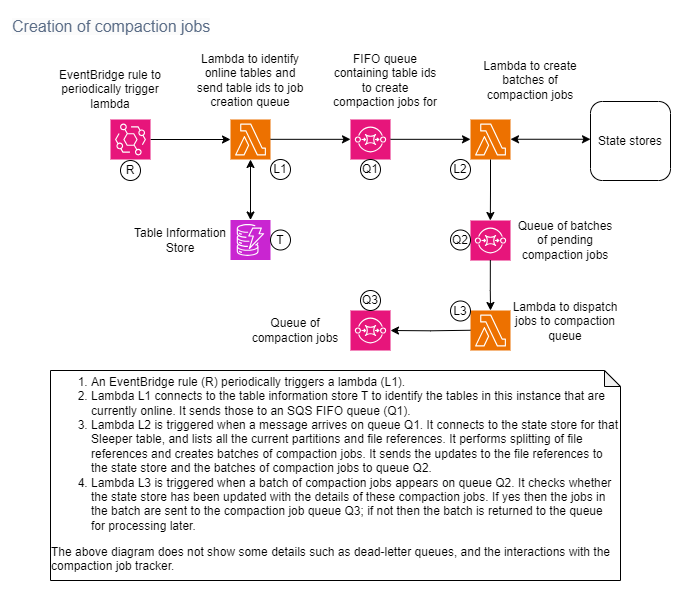

The diagram above was exported from draw.io. Its source (the exported page's mxGraphModel, read from the mxfile embedded in the PNG):
<mxGraphModel dx="2074" dy="1196" grid="1" gridSize="10" guides="1" tooltips="1" connect="1" arrows="1" fold="1" page="1" pageScale="1" pageWidth="1169" pageHeight="827" math="0" shadow="0">
  <root>
    <mxCell id="0" />
    <mxCell id="1" parent="0" />
    <mxCell id="IyrwF_sSJSI5K8-rsG6f-1" value="" style="sketch=0;points=[[0,0,0],[0.25,0,0],[0.5,0,0],[0.75,0,0],[1,0,0],[0,1,0],[0.25,1,0],[0.5,1,0],[0.75,1,0],[1,1,0],[0,0.25,0],[0,0.5,0],[0,0.75,0],[1,0.25,0],[1,0.5,0],[1,0.75,0]];outlineConnect=0;fontColor=#232F3E;fillColor=#ED7100;strokeColor=#ffffff;dashed=0;verticalLabelPosition=bottom;verticalAlign=top;align=center;html=1;fontSize=12;fontStyle=0;aspect=fixed;shape=mxgraph.aws4.resourceIcon;resIcon=mxgraph.aws4.lambda;" parent="1" vertex="1">
      <mxGeometry x="360" y="329" width="40" height="40" as="geometry" />
    </mxCell>
    <mxCell id="IyrwF_sSJSI5K8-rsG6f-4" value="" style="sketch=0;points=[[0,0,0],[0.25,0,0],[0.5,0,0],[0.75,0,0],[1,0,0],[0,1,0],[0.25,1,0],[0.5,1,0],[0.75,1,0],[1,1,0],[0,0.25,0],[0,0.5,0],[0,0.75,0],[1,0.25,0],[1,0.5,0],[1,0.75,0]];outlineConnect=0;fontColor=#232F3E;fillColor=#C925D1;strokeColor=#ffffff;dashed=0;verticalLabelPosition=bottom;verticalAlign=top;align=center;html=1;fontSize=12;fontStyle=0;aspect=fixed;shape=mxgraph.aws4.resourceIcon;resIcon=mxgraph.aws4.dynamodb;" parent="1" vertex="1">
      <mxGeometry x="360" y="429.5" width="40" height="40" as="geometry" />
    </mxCell>
    <mxCell id="g8x8Qy_UaAUrV20m9tOx-10" style="edgeStyle=orthogonalEdgeStyle;rounded=0;orthogonalLoop=1;jettySize=auto;html=1;" parent="1" source="IyrwF_sSJSI5K8-rsG6f-9" target="IyrwF_sSJSI5K8-rsG6f-1" edge="1">
      <mxGeometry relative="1" as="geometry" />
    </mxCell>
    <mxCell id="IyrwF_sSJSI5K8-rsG6f-9" value="" style="sketch=0;points=[[0,0,0],[0.25,0,0],[0.5,0,0],[0.75,0,0],[1,0,0],[0,1,0],[0.25,1,0],[0.5,1,0],[0.75,1,0],[1,1,0],[0,0.25,0],[0,0.5,0],[0,0.75,0],[1,0.25,0],[1,0.5,0],[1,0.75,0]];points=[[0,0,0],[0.25,0,0],[0.5,0,0],[0.75,0,0],[1,0,0],[0,1,0],[0.25,1,0],[0.5,1,0],[0.75,1,0],[1,1,0],[0,0.25,0],[0,0.5,0],[0,0.75,0],[1,0.25,0],[1,0.5,0],[1,0.75,0]];outlineConnect=0;fontColor=#232F3E;fillColor=#E7157B;strokeColor=#ffffff;dashed=0;verticalLabelPosition=bottom;verticalAlign=top;align=center;html=1;fontSize=12;fontStyle=0;aspect=fixed;shape=mxgraph.aws4.resourceIcon;resIcon=mxgraph.aws4.eventbridge;" parent="1" vertex="1">
      <mxGeometry x="240" y="329" width="40" height="40" as="geometry" />
    </mxCell>
    <mxCell id="IyrwF_sSJSI5K8-rsG6f-18" value="EventBridge rule to periodically trigger lambda" style="text;html=1;strokeColor=none;fillColor=none;align=center;verticalAlign=middle;whiteSpace=wrap;rounded=0;" parent="1" vertex="1">
      <mxGeometry x="180" y="279" width="120" height="40" as="geometry" />
    </mxCell>
    <mxCell id="IyrwF_sSJSI5K8-rsG6f-19" value="Lambda to identify online tables and send table ids to job creation queue" style="text;html=1;strokeColor=none;fillColor=none;align=center;verticalAlign=middle;whiteSpace=wrap;rounded=0;" parent="1" vertex="1">
      <mxGeometry x="325" y="260" width="110" height="59" as="geometry" />
    </mxCell>
    <mxCell id="g8x8Qy_UaAUrV20m9tOx-2" value="" style="endArrow=classic;html=1;rounded=0;exitX=0.5;exitY=0;exitDx=0;exitDy=0;exitPerimeter=0;entryX=0.5;entryY=1;entryDx=0;entryDy=0;entryPerimeter=0;edgeStyle=orthogonalEdgeStyle;startArrow=classic;startFill=1;" parent="1" source="IyrwF_sSJSI5K8-rsG6f-4" target="IyrwF_sSJSI5K8-rsG6f-1" edge="1">
      <mxGeometry width="50" height="50" relative="1" as="geometry">
        <mxPoint x="490" y="400" as="sourcePoint" />
        <mxPoint x="540" y="350" as="targetPoint" />
      </mxGeometry>
    </mxCell>
    <mxCell id="8lTLG8cXME6h-0I4ITZz-22" value="&lt;ol&gt;&lt;li style=&quot;text-align: left;&quot;&gt;An EventBridge rule (R) periodically triggers a lambda (L1).&lt;/li&gt;&lt;li style=&quot;text-align: left;&quot;&gt;Lambda L1 connects to the table information store T to identify the tables in this instance that are currently online. It sends those to an SQS FIFO queue (Q1).&lt;/li&gt;&lt;li style=&quot;text-align: left;&quot;&gt;Lambda L2 is triggered when a message arrives on queue Q1. It connects to the state store for that Sleeper table, and lists all the current partitions and file references. It performs splitting of file references and creates batches of compaction jobs. It sends the updates to the file references to the state store and the batches of compaction jobs to queue Q2.&lt;/li&gt;&lt;li style=&quot;text-align: left;&quot;&gt;Lambda L3 is triggered when a batch of compaction jobs appears on queue Q2. It checks whether the state store has been updated with the details of these compaction jobs. If yes then the jobs in the batch are sent to the compaction job queue Q3; if not then the batch is returned to the queue for processing later.&lt;/li&gt;&lt;/ol&gt;&lt;div style=&quot;text-align: left;&quot;&gt;The above diagram does not show some details such as dead-letter queues, and the interactions with the compaction job tracker.&lt;/div&gt;&lt;div&gt;&lt;br&gt;&lt;/div&gt;" style="shape=note;whiteSpace=wrap;html=1;backgroundOutline=1;darkOpacity=0.05;fontSize=12;size=16;" parent="1" vertex="1">
      <mxGeometry x="180" y="580" width="570" height="210" as="geometry" />
    </mxCell>
    <mxCell id="BI4qkSBktyaM1zWKE75I-1" value="" style="sketch=0;points=[[0,0,0],[0.25,0,0],[0.5,0,0],[0.75,0,0],[1,0,0],[0,1,0],[0.25,1,0],[0.5,1,0],[0.75,1,0],[1,1,0],[0,0.25,0],[0,0.5,0],[0,0.75,0],[1,0.25,0],[1,0.5,0],[1,0.75,0]];outlineConnect=0;fontColor=#232F3E;fillColor=#E7157B;strokeColor=#ffffff;dashed=0;verticalLabelPosition=bottom;verticalAlign=top;align=center;html=1;fontSize=12;fontStyle=0;aspect=fixed;shape=mxgraph.aws4.resourceIcon;resIcon=mxgraph.aws4.sqs;" parent="1" vertex="1">
      <mxGeometry x="480" y="329" width="40" height="40" as="geometry" />
    </mxCell>
    <mxCell id="BI4qkSBktyaM1zWKE75I-2" style="edgeStyle=orthogonalEdgeStyle;rounded=0;orthogonalLoop=1;jettySize=auto;html=1;" parent="1" edge="1">
      <mxGeometry relative="1" as="geometry">
        <mxPoint x="400" y="348.83" as="sourcePoint" />
        <mxPoint x="480" y="348.83" as="targetPoint" />
      </mxGeometry>
    </mxCell>
    <mxCell id="BI4qkSBktyaM1zWKE75I-3" value="FIFO queue containing table ids to create compaction jobs for" style="text;html=1;strokeColor=none;fillColor=none;align=center;verticalAlign=middle;whiteSpace=wrap;rounded=0;" parent="1" vertex="1">
      <mxGeometry x="460" y="260" width="110" height="59" as="geometry" />
    </mxCell>
    <mxCell id="BI4qkSBktyaM1zWKE75I-4" value="" style="sketch=0;points=[[0,0,0],[0.25,0,0],[0.5,0,0],[0.75,0,0],[1,0,0],[0,1,0],[0.25,1,0],[0.5,1,0],[0.75,1,0],[1,1,0],[0,0.25,0],[0,0.5,0],[0,0.75,0],[1,0.25,0],[1,0.5,0],[1,0.75,0]];outlineConnect=0;fontColor=#232F3E;fillColor=#ED7100;strokeColor=#ffffff;dashed=0;verticalLabelPosition=bottom;verticalAlign=top;align=center;html=1;fontSize=12;fontStyle=0;aspect=fixed;shape=mxgraph.aws4.resourceIcon;resIcon=mxgraph.aws4.lambda;" parent="1" vertex="1">
      <mxGeometry x="600" y="329" width="40" height="40" as="geometry" />
    </mxCell>
    <mxCell id="BI4qkSBktyaM1zWKE75I-5" style="edgeStyle=orthogonalEdgeStyle;rounded=0;orthogonalLoop=1;jettySize=auto;html=1;" parent="1" edge="1">
      <mxGeometry relative="1" as="geometry">
        <mxPoint x="520" y="348.83" as="sourcePoint" />
        <mxPoint x="600" y="348.83" as="targetPoint" />
      </mxGeometry>
    </mxCell>
    <mxCell id="BI4qkSBktyaM1zWKE75I-6" value="Lambda to create batches of compaction jobs" style="text;html=1;strokeColor=none;fillColor=none;align=center;verticalAlign=middle;whiteSpace=wrap;rounded=0;" parent="1" vertex="1">
      <mxGeometry x="605" y="260" width="110" height="59" as="geometry" />
    </mxCell>
    <mxCell id="BI4qkSBktyaM1zWKE75I-7" value="" style="sketch=0;points=[[0,0,0],[0.25,0,0],[0.5,0,0],[0.75,0,0],[1,0,0],[0,1,0],[0.25,1,0],[0.5,1,0],[0.75,1,0],[1,1,0],[0,0.25,0],[0,0.5,0],[0,0.75,0],[1,0.25,0],[1,0.5,0],[1,0.75,0]];outlineConnect=0;fontColor=#232F3E;fillColor=#E7157B;strokeColor=#ffffff;dashed=0;verticalLabelPosition=bottom;verticalAlign=top;align=center;html=1;fontSize=12;fontStyle=0;aspect=fixed;shape=mxgraph.aws4.resourceIcon;resIcon=mxgraph.aws4.sqs;" parent="1" vertex="1">
      <mxGeometry x="600" y="430" width="40" height="40" as="geometry" />
    </mxCell>
    <mxCell id="BI4qkSBktyaM1zWKE75I-9" style="rounded=0;orthogonalLoop=1;jettySize=auto;html=1;entryX=0.5;entryY=1;entryDx=0;entryDy=0;entryPerimeter=0;edgeStyle=orthogonalEdgeStyle;exitX=0.5;exitY=1;exitDx=0;exitDy=0;exitPerimeter=0;" parent="1" source="BI4qkSBktyaM1zWKE75I-4" edge="1">
      <mxGeometry relative="1" as="geometry">
        <mxPoint x="619.83" y="500" as="sourcePoint" />
        <mxPoint x="619.83" y="430" as="targetPoint" />
      </mxGeometry>
    </mxCell>
    <mxCell id="BI4qkSBktyaM1zWKE75I-10" value="Queue of batches of pending compaction jobs" style="text;html=1;strokeColor=none;fillColor=none;align=center;verticalAlign=middle;whiteSpace=wrap;rounded=0;" parent="1" vertex="1">
      <mxGeometry x="640" y="420" width="110" height="59" as="geometry" />
    </mxCell>
    <mxCell id="BI4qkSBktyaM1zWKE75I-11" value="Table Information Store" style="text;html=1;strokeColor=none;fillColor=none;align=center;verticalAlign=middle;whiteSpace=wrap;rounded=0;" parent="1" vertex="1">
      <mxGeometry x="250" y="430" width="120" height="40" as="geometry" />
    </mxCell>
    <mxCell id="BI4qkSBktyaM1zWKE75I-12" style="rounded=0;orthogonalLoop=1;jettySize=auto;html=1;edgeStyle=orthogonalEdgeStyle;exitX=0.5;exitY=1;exitDx=0;exitDy=0;exitPerimeter=0;" parent="1" edge="1">
      <mxGeometry relative="1" as="geometry">
        <mxPoint x="619.84" y="469.5" as="sourcePoint" />
        <mxPoint x="620" y="520" as="targetPoint" />
        <Array as="points">
          <mxPoint x="620" y="500" />
          <mxPoint x="620" y="500" />
        </Array>
      </mxGeometry>
    </mxCell>
    <mxCell id="BI4qkSBktyaM1zWKE75I-13" value="" style="sketch=0;points=[[0,0,0],[0.25,0,0],[0.5,0,0],[0.75,0,0],[1,0,0],[0,1,0],[0.25,1,0],[0.5,1,0],[0.75,1,0],[1,1,0],[0,0.25,0],[0,0.5,0],[0,0.75,0],[1,0.25,0],[1,0.5,0],[1,0.75,0]];outlineConnect=0;fontColor=#232F3E;fillColor=#ED7100;strokeColor=#ffffff;dashed=0;verticalLabelPosition=bottom;verticalAlign=top;align=center;html=1;fontSize=12;fontStyle=0;aspect=fixed;shape=mxgraph.aws4.resourceIcon;resIcon=mxgraph.aws4.lambda;" parent="1" vertex="1">
      <mxGeometry x="600" y="520" width="40" height="40" as="geometry" />
    </mxCell>
    <mxCell id="BI4qkSBktyaM1zWKE75I-14" value="Lambda to dispatch jobs to compaction queue" style="text;html=1;strokeColor=none;fillColor=none;align=center;verticalAlign=middle;whiteSpace=wrap;rounded=0;" parent="1" vertex="1">
      <mxGeometry x="640" y="501" width="110" height="59" as="geometry" />
    </mxCell>
    <mxCell id="BI4qkSBktyaM1zWKE75I-15" value="" style="sketch=0;points=[[0,0,0],[0.25,0,0],[0.5,0,0],[0.75,0,0],[1,0,0],[0,1,0],[0.25,1,0],[0.5,1,0],[0.75,1,0],[1,1,0],[0,0.25,0],[0,0.5,0],[0,0.75,0],[1,0.25,0],[1,0.5,0],[1,0.75,0]];outlineConnect=0;fontColor=#232F3E;fillColor=#E7157B;strokeColor=#ffffff;dashed=0;verticalLabelPosition=bottom;verticalAlign=top;align=center;html=1;fontSize=12;fontStyle=0;aspect=fixed;shape=mxgraph.aws4.resourceIcon;resIcon=mxgraph.aws4.sqs;" parent="1" vertex="1">
      <mxGeometry x="480" y="520" width="40" height="40" as="geometry" />
    </mxCell>
    <mxCell id="BI4qkSBktyaM1zWKE75I-16" style="edgeStyle=orthogonalEdgeStyle;rounded=0;orthogonalLoop=1;jettySize=auto;html=1;entryX=1;entryY=0.5;entryDx=0;entryDy=0;entryPerimeter=0;" parent="1" target="BI4qkSBktyaM1zWKE75I-15" edge="1">
      <mxGeometry relative="1" as="geometry">
        <mxPoint x="600" y="539.76" as="sourcePoint" />
        <mxPoint x="680" y="539.76" as="targetPoint" />
      </mxGeometry>
    </mxCell>
    <mxCell id="BI4qkSBktyaM1zWKE75I-17" value="R" style="ellipse;whiteSpace=wrap;html=1;" parent="1" vertex="1">
      <mxGeometry x="250" y="370" width="20" height="20" as="geometry" />
    </mxCell>
    <mxCell id="BI4qkSBktyaM1zWKE75I-18" value="Queue of compaction jobs" style="text;html=1;strokeColor=none;fillColor=none;align=center;verticalAlign=middle;whiteSpace=wrap;rounded=0;" parent="1" vertex="1">
      <mxGeometry x="370" y="510.5" width="110" height="59" as="geometry" />
    </mxCell>
    <mxCell id="BI4qkSBktyaM1zWKE75I-19" value="&lt;span style=&quot;color: rgb(90, 108, 134); font-family: Helvetica; font-size: 16px; font-style: normal; font-variant-ligatures: normal; font-variant-caps: normal; font-weight: 400; letter-spacing: normal; orphans: 2; text-align: left; text-indent: 0px; text-transform: none; widows: 2; word-spacing: 0px; -webkit-text-stroke-width: 0px; white-space: normal; background-color: rgb(251, 251, 251); text-decoration-thickness: initial; text-decoration-style: initial; text-decoration-color: initial; display: inline !important; float: none;&quot;&gt;Creation of compaction jobs&lt;/span&gt;" style="text;whiteSpace=wrap;html=1;" parent="1" vertex="1">
      <mxGeometry x="140" y="220" width="210" height="40" as="geometry" />
    </mxCell>
    <mxCell id="BI4qkSBktyaM1zWKE75I-20" value="State stores" style="rounded=1;whiteSpace=wrap;html=1;" parent="1" vertex="1">
      <mxGeometry x="720" y="311" width="80" height="79" as="geometry" />
    </mxCell>
    <mxCell id="BI4qkSBktyaM1zWKE75I-21" value="L1" style="ellipse;whiteSpace=wrap;html=1;" parent="1" vertex="1">
      <mxGeometry x="400" y="369" width="20" height="20" as="geometry" />
    </mxCell>
    <mxCell id="BI4qkSBktyaM1zWKE75I-22" value="Q1" style="ellipse;whiteSpace=wrap;html=1;" parent="1" vertex="1">
      <mxGeometry x="490" y="369" width="20" height="20" as="geometry" />
    </mxCell>
    <mxCell id="BI4qkSBktyaM1zWKE75I-23" value="L2" style="ellipse;whiteSpace=wrap;html=1;" parent="1" vertex="1">
      <mxGeometry x="580" y="369" width="20" height="20" as="geometry" />
    </mxCell>
    <mxCell id="BI4qkSBktyaM1zWKE75I-24" value="Q2" style="ellipse;whiteSpace=wrap;html=1;" parent="1" vertex="1">
      <mxGeometry x="580" y="439.5" width="20" height="20" as="geometry" />
    </mxCell>
    <mxCell id="BI4qkSBktyaM1zWKE75I-25" value="L3" style="ellipse;whiteSpace=wrap;html=1;" parent="1" vertex="1">
      <mxGeometry x="580" y="510.5" width="20" height="20" as="geometry" />
    </mxCell>
    <mxCell id="BI4qkSBktyaM1zWKE75I-28" style="rounded=0;orthogonalLoop=1;jettySize=auto;html=1;startArrow=classic;startFill=1;" parent="1" edge="1">
      <mxGeometry relative="1" as="geometry">
        <mxPoint x="720" y="348.76" as="sourcePoint" />
        <mxPoint x="640" y="348.76" as="targetPoint" />
      </mxGeometry>
    </mxCell>
    <mxCell id="BI4qkSBktyaM1zWKE75I-26" value="Q3" style="ellipse;whiteSpace=wrap;html=1;" parent="1" vertex="1">
      <mxGeometry x="490" y="500" width="20" height="20" as="geometry" />
    </mxCell>
    <mxCell id="BI4qkSBktyaM1zWKE75I-29" value="T" style="ellipse;whiteSpace=wrap;html=1;" parent="1" vertex="1">
      <mxGeometry x="400" y="439.5" width="20" height="20" as="geometry" />
    </mxCell>
  </root>
</mxGraphModel>